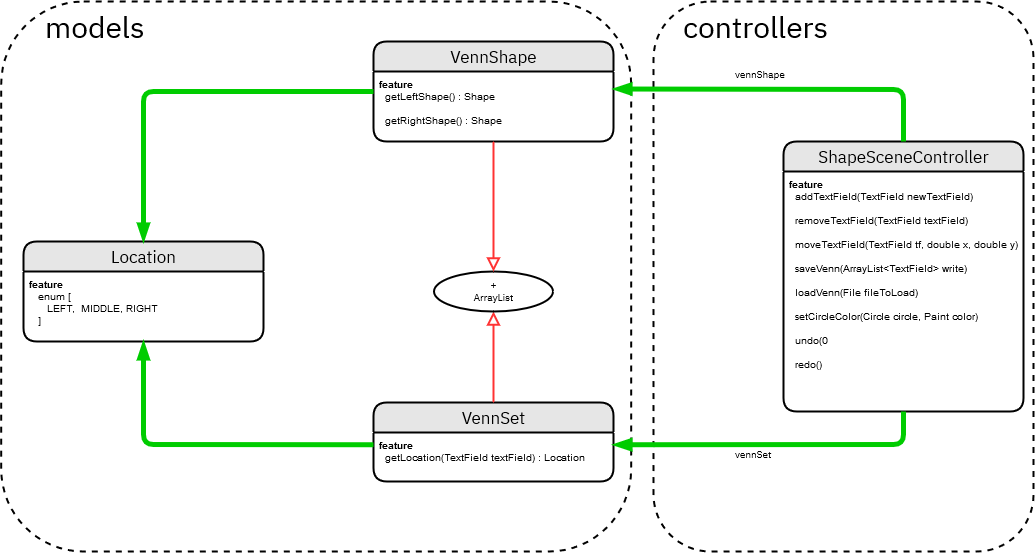

The diagram above was exported from draw.io. Its source (the exported page's mxGraphModel, read from the mxfile embedded in the PNG):
<mxGraphModel dx="2805" dy="1208" grid="1" gridSize="10" guides="1" tooltips="1" connect="1" arrows="1" fold="1" page="1" pageScale="1" pageWidth="850" pageHeight="1100" math="0" shadow="0">
  <root>
    <mxCell id="0" />
    <mxCell id="1" parent="0" />
    <mxCell id="kuItGe554GYL7Mw6kCrK-32" value="" style="rounded=1;whiteSpace=wrap;html=1;fontSize=10;dashed=1;strokeWidth=2;" vertex="1" parent="1">
      <mxGeometry x="440" y="240" width="380" height="550" as="geometry" />
    </mxCell>
    <mxCell id="kuItGe554GYL7Mw6kCrK-33" value="&lt;font style=&quot;font-size: 30px&quot;&gt;controllers&lt;/font&gt;" style="text;html=1;fontSize=10;fontFamily=Verdena;" vertex="1" parent="1">
      <mxGeometry x="467.6666666666665" y="240" width="70" height="25" as="geometry" />
    </mxCell>
    <mxCell id="kuItGe554GYL7Mw6kCrK-21" value="" style="rounded=1;whiteSpace=wrap;html=1;fontSize=10;dashed=1;strokeWidth=2;" vertex="1" parent="1">
      <mxGeometry x="-212.32999999999998" y="240" width="630" height="550" as="geometry" />
    </mxCell>
    <mxCell id="kuItGe554GYL7Mw6kCrK-22" value="&lt;font style=&quot;font-size: 30px&quot;&gt;models&lt;/font&gt;" style="text;html=1;fontSize=10;fontFamily=Verdena;" vertex="1" parent="1">
      <mxGeometry x="-170.0033333333335" y="240" width="70" height="25" as="geometry" />
    </mxCell>
    <mxCell id="kuItGe554GYL7Mw6kCrK-3" value="VennSet" style="swimlane;html=1;childLayout=stackLayout;horizontal=1;startSize=30;horizontalStack=0;fillColor=#E6E6E6;fontColor=#000000;rounded=1;fontSize=17;fontStyle=0;strokeWidth=2;resizeParent=0;resizeLast=1;shadow=0;dashed=0;align=center;fontFamily=Verdena;" vertex="1" parent="1">
      <mxGeometry x="160" y="641" width="240" height="79" as="geometry" />
    </mxCell>
    <mxCell id="kuItGe554GYL7Mw6kCrK-4" value="&lt;font face=&quot;Helvetica&quot;&gt;&lt;b&gt;feature&lt;/b&gt; &lt;br&gt;&amp;nbsp; getLocation(TextField textField) : Location&lt;br&gt;&lt;/font&gt;" style="whiteSpace=wrap;html=1;align=left;strokeColor=none;fillColor=none;spacingLeft=4;fontSize=10;verticalAlign=top;resizable=0;rotatable=0;part=1;fontFamily=Verdena;" vertex="1" parent="kuItGe554GYL7Mw6kCrK-3">
      <mxGeometry y="30" width="240" height="49" as="geometry" />
    </mxCell>
    <mxCell id="kuItGe554GYL7Mw6kCrK-5" value="" style="endArrow=block;html=1;strokeColor=#FF3333;strokeWidth=2;endFill=0;endSize=9;exitX=0.5;exitY=0;exitDx=0;exitDy=0;" edge="1" parent="1" source="kuItGe554GYL7Mw6kCrK-3">
      <mxGeometry width="50" height="50" relative="1" as="geometry">
        <mxPoint x="370" y="801" as="sourcePoint" />
        <mxPoint x="280" y="550" as="targetPoint" />
      </mxGeometry>
    </mxCell>
    <mxCell id="kuItGe554GYL7Mw6kCrK-7" value="+&lt;br&gt;ArrayList" style="ellipse;whiteSpace=wrap;html=1;rounded=1;fontSize=10;fontFamily=Verdena;strokeWidth=2;" vertex="1" parent="1">
      <mxGeometry x="220.5" y="510" width="119" height="40" as="geometry" />
    </mxCell>
    <mxCell id="kuItGe554GYL7Mw6kCrK-8" value="VennShape" style="swimlane;html=1;childLayout=stackLayout;horizontal=1;startSize=30;horizontalStack=0;fillColor=#E6E6E6;fontColor=#000000;rounded=1;fontSize=17;fontStyle=0;strokeWidth=2;resizeParent=0;resizeLast=1;shadow=0;dashed=0;align=center;fontFamily=Verdena;" vertex="1" parent="1">
      <mxGeometry x="160" y="280" width="240" height="100" as="geometry" />
    </mxCell>
    <mxCell id="kuItGe554GYL7Mw6kCrK-9" value="&lt;div&gt;&lt;font face=&quot;Helvetica&quot;&gt;&lt;b&gt;feature&lt;/b&gt;&lt;br&gt;&lt;/font&gt;&lt;/div&gt;&lt;div&gt;&lt;font face=&quot;Helvetica&quot;&gt;&amp;nbsp; getLeftShape() : Shape&lt;br&gt;&lt;/font&gt;&lt;/div&gt;&lt;div&gt;&lt;font face=&quot;Helvetica&quot;&gt;&amp;nbsp; &lt;br&gt;&lt;/font&gt;&lt;/div&gt;&lt;div&gt;&lt;font face=&quot;Helvetica&quot;&gt;&amp;nbsp; getRightShape() : Shape&lt;/font&gt;&lt;/div&gt;" style="whiteSpace=wrap;html=1;align=left;strokeColor=none;fillColor=none;spacingLeft=4;fontSize=10;verticalAlign=top;resizable=0;rotatable=0;part=1;fontFamily=Verdena;" vertex="1" parent="kuItGe554GYL7Mw6kCrK-8">
      <mxGeometry y="30" width="240" height="70" as="geometry" />
    </mxCell>
    <mxCell id="kuItGe554GYL7Mw6kCrK-10" value="" style="endArrow=block;html=1;strokeColor=#FF3333;strokeWidth=2;endFill=0;endSize=9;exitX=0.5;exitY=1;exitDx=0;exitDy=0;entryX=0.5;entryY=0;entryDx=0;entryDy=0;" edge="1" parent="1" source="kuItGe554GYL7Mw6kCrK-9" target="kuItGe554GYL7Mw6kCrK-7">
      <mxGeometry width="50" height="50" relative="1" as="geometry">
        <mxPoint x="420" y="510" as="sourcePoint" />
        <mxPoint x="420" y="450" as="targetPoint" />
      </mxGeometry>
    </mxCell>
    <mxCell id="kuItGe554GYL7Mw6kCrK-12" value="ShapeSceneController" style="swimlane;html=1;childLayout=stackLayout;horizontal=1;startSize=30;horizontalStack=0;fillColor=#E6E6E6;fontColor=#000000;rounded=1;fontSize=17;fontStyle=0;strokeWidth=2;resizeParent=0;resizeLast=1;shadow=0;dashed=0;align=center;fontFamily=Verdena;" vertex="1" parent="1">
      <mxGeometry x="570" y="380" width="240" height="270" as="geometry" />
    </mxCell>
    <mxCell id="kuItGe554GYL7Mw6kCrK-13" value="&lt;div&gt;&lt;font face=&quot;Helvetica&quot;&gt;&lt;b&gt;feature&lt;/b&gt;&lt;br&gt;&lt;/font&gt;&lt;/div&gt;&lt;div&gt;&lt;font face=&quot;Helvetica&quot;&gt;&amp;nbsp; addTextField(TextField newTextField)&lt;/font&gt;&lt;/div&gt;&lt;div&gt;&lt;font face=&quot;Helvetica&quot;&gt;&lt;br&gt;&lt;/font&gt;&lt;/div&gt;&lt;div&gt;&lt;font face=&quot;Helvetica&quot;&gt;&amp;nbsp; removeTextField(TextField textField)&lt;br&gt;&lt;/font&gt;&lt;/div&gt;&lt;div&gt;&lt;font face=&quot;Helvetica&quot;&gt;&lt;br&gt;&lt;/font&gt;&lt;/div&gt;&lt;div&gt;&lt;font face=&quot;Helvetica&quot;&gt;&amp;nbsp; moveTextField(TextField tf, double x, double y)&lt;/font&gt;&lt;/div&gt;&lt;div&gt;&lt;font face=&quot;Helvetica&quot;&gt;&lt;br&gt;&lt;/font&gt;&lt;/div&gt;&lt;div&gt;&lt;font face=&quot;Helvetica&quot;&gt;&amp;nbsp; saveVenn(ArrayList&amp;lt;TextField&amp;gt; write)&lt;br&gt;&lt;/font&gt;&lt;/div&gt;&lt;div&gt;&lt;font face=&quot;Helvetica&quot;&gt;&amp;nbsp; &lt;br&gt;&lt;/font&gt;&lt;/div&gt;&lt;div&gt;&lt;font face=&quot;Helvetica&quot;&gt;&amp;nbsp; loadVenn(File fileToLoad) &lt;br&gt;&lt;/font&gt;&lt;/div&gt;&lt;div&gt;&lt;font face=&quot;Helvetica&quot;&gt;&lt;br&gt;&lt;/font&gt;&lt;/div&gt;&lt;div&gt;&lt;font face=&quot;Helvetica&quot;&gt;&amp;nbsp; setCircleColor(Circle circle, Paint color)&lt;/font&gt;&lt;/div&gt;&lt;div&gt;&lt;font face=&quot;Helvetica&quot;&gt;&lt;br&gt;&lt;/font&gt;&lt;/div&gt;&lt;div&gt;&lt;font face=&quot;Helvetica&quot;&gt;&amp;nbsp; undo(0&lt;/font&gt;&lt;/div&gt;&lt;div&gt;&lt;font face=&quot;Helvetica&quot;&gt;&amp;nbsp; &lt;br&gt;&lt;/font&gt;&lt;/div&gt;&lt;div&gt;&lt;font face=&quot;Helvetica&quot;&gt;&amp;nbsp; redo()&lt;/font&gt;&lt;br&gt;&lt;/div&gt;" style="whiteSpace=wrap;html=1;align=left;strokeColor=none;fillColor=none;spacingLeft=4;fontSize=10;verticalAlign=top;resizable=0;rotatable=0;part=1;fontFamily=Verdena;" vertex="1" parent="kuItGe554GYL7Mw6kCrK-12">
      <mxGeometry y="30" width="240" height="240" as="geometry" />
    </mxCell>
    <mxCell id="kuItGe554GYL7Mw6kCrK-15" value="Location" style="swimlane;html=1;childLayout=stackLayout;horizontal=1;startSize=30;horizontalStack=0;fillColor=#E6E6E6;fontColor=#000000;rounded=1;fontSize=17;fontStyle=0;strokeWidth=2;resizeParent=0;resizeLast=1;shadow=0;dashed=0;align=center;fontFamily=Verdena;" vertex="1" parent="1">
      <mxGeometry x="-190" y="480" width="240" height="100" as="geometry" />
    </mxCell>
    <mxCell id="kuItGe554GYL7Mw6kCrK-16" value="&lt;font face=&quot;Helvetica&quot;&gt;&lt;b&gt;feature&lt;/b&gt;&lt;br&gt;&lt;/font&gt;&lt;div&gt;&lt;font face=&quot;Helvetica&quot;&gt;&amp;nbsp;&amp;nbsp; enum [&lt;br&gt;&lt;/font&gt;&lt;/div&gt;&lt;div&gt;&lt;font face=&quot;Helvetica&quot;&gt;&amp;nbsp;&amp;nbsp;&amp;nbsp;&amp;nbsp;&amp;nbsp; LEFT,&amp;nbsp; MIDDLE, RIGHT&lt;/font&gt;&lt;/div&gt;&lt;div&gt;&lt;font face=&quot;Helvetica&quot;&gt;&amp;nbsp;&amp;nbsp; ]&lt;br&gt;&lt;/font&gt;&lt;/div&gt;" style="whiteSpace=wrap;html=1;align=left;strokeColor=none;fillColor=none;spacingLeft=4;fontSize=10;verticalAlign=top;resizable=0;rotatable=0;part=1;fontFamily=Verdena;" vertex="1" parent="kuItGe554GYL7Mw6kCrK-15">
      <mxGeometry y="30" width="240" height="70" as="geometry" />
    </mxCell>
    <mxCell id="kuItGe554GYL7Mw6kCrK-17" value="" style="endArrow=blockThin;html=1;strokeColor=#00CC00;strokeWidth=5;endFill=1;exitX=0;exitY=0.5;exitDx=0;exitDy=0;entryX=0.5;entryY=0;entryDx=0;entryDy=0;" edge="1" parent="1" source="kuItGe554GYL7Mw6kCrK-8" target="kuItGe554GYL7Mw6kCrK-15">
      <mxGeometry width="50" height="50" relative="1" as="geometry">
        <mxPoint x="170" y="455" as="sourcePoint" />
        <mxPoint x="310" y="455" as="targetPoint" />
        <Array as="points">
          <mxPoint x="-70" y="330" />
        </Array>
      </mxGeometry>
    </mxCell>
    <mxCell id="kuItGe554GYL7Mw6kCrK-19" value="" style="endArrow=blockThin;html=1;strokeColor=#00CC00;strokeWidth=5;endFill=1;entryX=0.5;entryY=1;entryDx=0;entryDy=0;exitX=0;exitY=0.25;exitDx=0;exitDy=0;" edge="1" parent="1" source="kuItGe554GYL7Mw6kCrK-4" target="kuItGe554GYL7Mw6kCrK-16">
      <mxGeometry width="50" height="50" relative="1" as="geometry">
        <mxPoint x="170" y="575" as="sourcePoint" />
        <mxPoint x="310" y="575" as="targetPoint" />
        <Array as="points">
          <mxPoint x="-70" y="683" />
        </Array>
      </mxGeometry>
    </mxCell>
    <mxCell id="kuItGe554GYL7Mw6kCrK-25" value="" style="endArrow=blockThin;html=1;strokeColor=#00CC00;strokeWidth=5;endFill=1;exitX=0.5;exitY=0;exitDx=0;exitDy=0;entryX=1;entryY=0.25;entryDx=0;entryDy=0;" edge="1" parent="1" source="kuItGe554GYL7Mw6kCrK-12" target="kuItGe554GYL7Mw6kCrK-9">
      <mxGeometry width="50" height="50" relative="1" as="geometry">
        <mxPoint x="458" y="670" as="sourcePoint" />
        <mxPoint x="598" y="670" as="targetPoint" />
        <Array as="points">
          <mxPoint x="690" y="328" />
        </Array>
      </mxGeometry>
    </mxCell>
    <mxCell id="kuItGe554GYL7Mw6kCrK-27" value="" style="endArrow=blockThin;html=1;strokeColor=#00CC00;strokeWidth=5;endFill=1;exitX=0.5;exitY=1;exitDx=0;exitDy=0;entryX=1;entryY=0.25;entryDx=0;entryDy=0;" edge="1" parent="1" source="kuItGe554GYL7Mw6kCrK-13" target="kuItGe554GYL7Mw6kCrK-4">
      <mxGeometry width="50" height="50" relative="1" as="geometry">
        <mxPoint x="370" y="555" as="sourcePoint" />
        <mxPoint x="510" y="555" as="targetPoint" />
        <Array as="points">
          <mxPoint x="690" y="683" />
        </Array>
      </mxGeometry>
    </mxCell>
    <mxCell id="kuItGe554GYL7Mw6kCrK-28" value="vennShape" style="text;html=1;fontSize=10;fontFamily=Verdena;" vertex="1" parent="1">
      <mxGeometry x="520" y="300" width="84" height="20" as="geometry" />
    </mxCell>
    <mxCell id="kuItGe554GYL7Mw6kCrK-30" value="vennSet" style="text;html=1;fontSize=10;fontFamily=Verdena;" vertex="1" parent="1">
      <mxGeometry x="520" y="680" width="84" height="20" as="geometry" />
    </mxCell>
  </root>
</mxGraphModel>